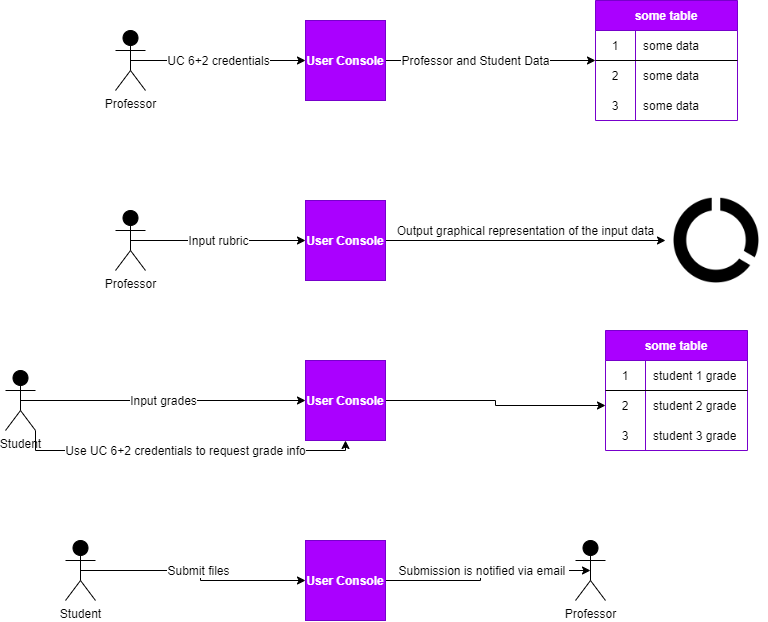

The diagram above was exported from draw.io. Its source (the exported page's mxGraphModel, read from the mxfile embedded in the PNG):
<mxGraphModel dx="1632" dy="388" grid="1" gridSize="10" guides="1" tooltips="1" connect="1" arrows="1" fold="1" page="1" pageScale="1" pageWidth="850" pageHeight="1100" math="0" shadow="0">
  <root>
    <mxCell id="7uZ78yP9CGJgGb-5U9OG-0" />
    <mxCell id="7uZ78yP9CGJgGb-5U9OG-1" parent="7uZ78yP9CGJgGb-5U9OG-0" />
    <mxCell id="7uZ78yP9CGJgGb-5U9OG-13" value="UC 6+2 credentials" style="edgeStyle=orthogonalEdgeStyle;rounded=0;orthogonalLoop=1;jettySize=auto;html=1;exitX=0.5;exitY=0.5;exitDx=0;exitDy=0;exitPerimeter=0;labelBackgroundColor=#FFFFFF;fontSize=12;fontColor=#000000;" edge="1" parent="7uZ78yP9CGJgGb-5U9OG-1" source="7uZ78yP9CGJgGb-5U9OG-2">
      <mxGeometry relative="1" as="geometry">
        <mxPoint x="270" y="280" as="targetPoint" />
      </mxGeometry>
    </mxCell>
    <mxCell id="7uZ78yP9CGJgGb-5U9OG-2" value="Professor" style="shape=umlActor;verticalLabelPosition=bottom;verticalAlign=top;html=1;outlineConnect=0;strokeColor=#000000;fontSize=12;fontColor=#000000;fillColor=#000000;" vertex="1" parent="7uZ78yP9CGJgGb-5U9OG-1">
      <mxGeometry x="80" y="250" width="30" height="60" as="geometry" />
    </mxCell>
    <mxCell id="7uZ78yP9CGJgGb-5U9OG-56" value="Submit files" style="edgeStyle=orthogonalEdgeStyle;rounded=0;orthogonalLoop=1;jettySize=auto;html=1;exitX=0.5;exitY=0.5;exitDx=0;exitDy=0;exitPerimeter=0;labelBackgroundColor=#FFFFFF;fontSize=12;fontColor=#000000;" edge="1" parent="7uZ78yP9CGJgGb-5U9OG-1" source="7uZ78yP9CGJgGb-5U9OG-3" target="7uZ78yP9CGJgGb-5U9OG-55">
      <mxGeometry relative="1" as="geometry" />
    </mxCell>
    <mxCell id="7uZ78yP9CGJgGb-5U9OG-3" value="Student" style="shape=umlActor;verticalLabelPosition=bottom;verticalAlign=top;html=1;outlineConnect=0;strokeColor=#000000;fontSize=12;fontColor=#000000;fillColor=#000000;" vertex="1" parent="7uZ78yP9CGJgGb-5U9OG-1">
      <mxGeometry x="30" y="760" width="30" height="60" as="geometry" />
    </mxCell>
    <mxCell id="7uZ78yP9CGJgGb-5U9OG-33" value="&lt;font color=&quot;#000000&quot;&gt;Input rubric&lt;/font&gt;" style="edgeStyle=orthogonalEdgeStyle;rounded=0;orthogonalLoop=1;jettySize=auto;html=1;exitX=0.5;exitY=0.5;exitDx=0;exitDy=0;exitPerimeter=0;entryX=0;entryY=0.5;entryDx=0;entryDy=0;labelBackgroundColor=#FFFFFF;fontSize=12;fontColor=#FFFFFF;" edge="1" parent="7uZ78yP9CGJgGb-5U9OG-1" source="7uZ78yP9CGJgGb-5U9OG-4" target="7uZ78yP9CGJgGb-5U9OG-31">
      <mxGeometry relative="1" as="geometry" />
    </mxCell>
    <mxCell id="7uZ78yP9CGJgGb-5U9OG-4" value="Professor" style="shape=umlActor;verticalLabelPosition=bottom;verticalAlign=top;html=1;outlineConnect=0;strokeColor=#000000;fontSize=12;fontColor=#000000;fillColor=#000000;" vertex="1" parent="7uZ78yP9CGJgGb-5U9OG-1">
      <mxGeometry x="80" y="430" width="30" height="60" as="geometry" />
    </mxCell>
    <mxCell id="7uZ78yP9CGJgGb-5U9OG-39" value="Input grades" style="edgeStyle=orthogonalEdgeStyle;rounded=0;orthogonalLoop=1;jettySize=auto;html=1;exitX=0.5;exitY=0.5;exitDx=0;exitDy=0;exitPerimeter=0;entryX=0;entryY=0.5;entryDx=0;entryDy=0;labelBackgroundColor=#FFFFFF;fontSize=12;" edge="1" parent="7uZ78yP9CGJgGb-5U9OG-1" source="7uZ78yP9CGJgGb-5U9OG-5" target="7uZ78yP9CGJgGb-5U9OG-37">
      <mxGeometry relative="1" as="geometry" />
    </mxCell>
    <mxCell id="7uZ78yP9CGJgGb-5U9OG-52" value="Use UC 6+2 credentials to request grade info" style="edgeStyle=orthogonalEdgeStyle;rounded=0;orthogonalLoop=1;jettySize=auto;html=1;exitX=1;exitY=1;exitDx=0;exitDy=0;exitPerimeter=0;entryX=0.5;entryY=1;entryDx=0;entryDy=0;labelBackgroundColor=#FFFFFF;fontSize=12;fontColor=#000000;" edge="1" parent="7uZ78yP9CGJgGb-5U9OG-1" source="7uZ78yP9CGJgGb-5U9OG-5" target="7uZ78yP9CGJgGb-5U9OG-37">
      <mxGeometry relative="1" as="geometry" />
    </mxCell>
    <mxCell id="7uZ78yP9CGJgGb-5U9OG-5" value="Student" style="shape=umlActor;verticalLabelPosition=bottom;verticalAlign=top;html=1;outlineConnect=0;strokeColor=#000000;fontSize=12;fontColor=#000000;fillColor=#000000;" vertex="1" parent="7uZ78yP9CGJgGb-5U9OG-1">
      <mxGeometry x="-30" y="590" width="30" height="60" as="geometry" />
    </mxCell>
    <mxCell id="7uZ78yP9CGJgGb-5U9OG-6" value="Professor" style="shape=umlActor;verticalLabelPosition=bottom;verticalAlign=top;html=1;outlineConnect=0;strokeColor=#000000;fontSize=12;fontColor=#000000;fillColor=#000000;" vertex="1" parent="7uZ78yP9CGJgGb-5U9OG-1">
      <mxGeometry x="540" y="760" width="30" height="60" as="geometry" />
    </mxCell>
    <mxCell id="7uZ78yP9CGJgGb-5U9OG-15" value="&lt;font color=&quot;#000000&quot;&gt;Professor and Student Data&lt;/font&gt;" style="edgeStyle=orthogonalEdgeStyle;rounded=0;orthogonalLoop=1;jettySize=auto;html=1;exitX=1;exitY=0.5;exitDx=0;exitDy=0;labelBackgroundColor=#FFFFFF;fontSize=12;fontColor=#FFFFFF;" edge="1" parent="7uZ78yP9CGJgGb-5U9OG-1" source="7uZ78yP9CGJgGb-5U9OG-14">
      <mxGeometry x="-0.1429" relative="1" as="geometry">
        <mxPoint x="560" y="280" as="targetPoint" />
        <mxPoint as="offset" />
      </mxGeometry>
    </mxCell>
    <mxCell id="7uZ78yP9CGJgGb-5U9OG-14" value="User Console" style="whiteSpace=wrap;html=1;aspect=fixed;fontSize=12;fillColor=#AA00FF;strokeColor=#7700CC;fontColor=#FFFFFF;fontStyle=1" vertex="1" parent="7uZ78yP9CGJgGb-5U9OG-1">
      <mxGeometry x="270" y="240" width="80" height="80" as="geometry" />
    </mxCell>
    <mxCell id="7uZ78yP9CGJgGb-5U9OG-16" value="some table" style="shape=table;html=1;whiteSpace=wrap;startSize=30;container=1;collapsible=0;childLayout=tableLayout;fixedRows=1;rowLines=0;fontStyle=1;align=center;strokeColor=#7700CC;fillColor=#AA00FF;fontSize=12;fontColor=#FFFFFF;" vertex="1" parent="7uZ78yP9CGJgGb-5U9OG-1">
      <mxGeometry x="560" y="220" width="142" height="120" as="geometry" />
    </mxCell>
    <mxCell id="7uZ78yP9CGJgGb-5U9OG-17" value="" style="shape=partialRectangle;html=1;whiteSpace=wrap;collapsible=0;dropTarget=0;pointerEvents=0;fillColor=none;top=0;left=0;bottom=1;right=0;points=[[0,0.5],[1,0.5]];portConstraint=eastwest;" vertex="1" parent="7uZ78yP9CGJgGb-5U9OG-16">
      <mxGeometry y="30" width="142" height="30" as="geometry" />
    </mxCell>
    <mxCell id="7uZ78yP9CGJgGb-5U9OG-18" value="1" style="shape=partialRectangle;html=1;whiteSpace=wrap;connectable=0;fillColor=none;top=0;left=0;bottom=0;right=0;overflow=hidden;" vertex="1" parent="7uZ78yP9CGJgGb-5U9OG-17">
      <mxGeometry width="40" height="30" as="geometry" />
    </mxCell>
    <mxCell id="7uZ78yP9CGJgGb-5U9OG-19" value="some data" style="shape=partialRectangle;html=1;whiteSpace=wrap;connectable=0;fillColor=none;top=0;left=0;bottom=0;right=0;align=left;spacingLeft=6;overflow=hidden;" vertex="1" parent="7uZ78yP9CGJgGb-5U9OG-17">
      <mxGeometry x="40" width="102" height="30" as="geometry" />
    </mxCell>
    <mxCell id="7uZ78yP9CGJgGb-5U9OG-20" value="" style="shape=partialRectangle;html=1;whiteSpace=wrap;collapsible=0;dropTarget=0;pointerEvents=0;fillColor=none;top=0;left=0;bottom=0;right=0;points=[[0,0.5],[1,0.5]];portConstraint=eastwest;" vertex="1" parent="7uZ78yP9CGJgGb-5U9OG-16">
      <mxGeometry y="60" width="142" height="30" as="geometry" />
    </mxCell>
    <mxCell id="7uZ78yP9CGJgGb-5U9OG-21" value="2" style="shape=partialRectangle;html=1;whiteSpace=wrap;connectable=0;fillColor=none;top=0;left=0;bottom=0;right=0;overflow=hidden;" vertex="1" parent="7uZ78yP9CGJgGb-5U9OG-20">
      <mxGeometry width="40" height="30" as="geometry" />
    </mxCell>
    <mxCell id="7uZ78yP9CGJgGb-5U9OG-22" value="some data" style="shape=partialRectangle;html=1;whiteSpace=wrap;connectable=0;fillColor=none;top=0;left=0;bottom=0;right=0;align=left;spacingLeft=6;overflow=hidden;" vertex="1" parent="7uZ78yP9CGJgGb-5U9OG-20">
      <mxGeometry x="40" width="102" height="30" as="geometry" />
    </mxCell>
    <mxCell id="7uZ78yP9CGJgGb-5U9OG-23" value="" style="shape=partialRectangle;html=1;whiteSpace=wrap;collapsible=0;dropTarget=0;pointerEvents=0;fillColor=none;top=0;left=0;bottom=0;right=0;points=[[0,0.5],[1,0.5]];portConstraint=eastwest;" vertex="1" parent="7uZ78yP9CGJgGb-5U9OG-16">
      <mxGeometry y="90" width="142" height="30" as="geometry" />
    </mxCell>
    <mxCell id="7uZ78yP9CGJgGb-5U9OG-24" value="3" style="shape=partialRectangle;html=1;whiteSpace=wrap;connectable=0;fillColor=none;top=0;left=0;bottom=0;right=0;overflow=hidden;" vertex="1" parent="7uZ78yP9CGJgGb-5U9OG-23">
      <mxGeometry width="40" height="30" as="geometry" />
    </mxCell>
    <mxCell id="7uZ78yP9CGJgGb-5U9OG-25" value="some data" style="shape=partialRectangle;html=1;whiteSpace=wrap;connectable=0;fillColor=none;top=0;left=0;bottom=0;right=0;align=left;spacingLeft=6;overflow=hidden;" vertex="1" parent="7uZ78yP9CGJgGb-5U9OG-23">
      <mxGeometry x="40" width="102" height="30" as="geometry" />
    </mxCell>
    <mxCell id="7uZ78yP9CGJgGb-5U9OG-30" value="" style="shape=image;html=1;verticalAlign=top;verticalLabelPosition=bottom;labelBackgroundColor=#ffffff;imageAspect=0;aspect=fixed;image=https://cdn3.iconfinder.com/data/icons/google-material-design-icons/48/ic_data_usage_48px-128.png;strokeColor=#7700CC;fillColor=#AA00FF;fontSize=12;fontColor=#FFFFFF;" vertex="1" parent="7uZ78yP9CGJgGb-5U9OG-1">
      <mxGeometry x="630" y="409" width="102" height="102" as="geometry" />
    </mxCell>
    <mxCell id="7uZ78yP9CGJgGb-5U9OG-34" value="&lt;font color=&quot;#000000&quot;&gt;Output graphical representation of the input data&lt;/font&gt;" style="edgeStyle=orthogonalEdgeStyle;rounded=0;orthogonalLoop=1;jettySize=auto;html=1;exitX=1;exitY=0.5;exitDx=0;exitDy=0;labelBackgroundColor=#FFFFFF;fontSize=12;fontColor=#FFFFFF;" edge="1" parent="7uZ78yP9CGJgGb-5U9OG-1" source="7uZ78yP9CGJgGb-5U9OG-31" target="7uZ78yP9CGJgGb-5U9OG-30">
      <mxGeometry y="10" relative="1" as="geometry">
        <mxPoint x="540" y="460" as="targetPoint" />
        <mxPoint as="offset" />
      </mxGeometry>
    </mxCell>
    <mxCell id="7uZ78yP9CGJgGb-5U9OG-31" value="User Console" style="whiteSpace=wrap;html=1;aspect=fixed;fontSize=12;fillColor=#AA00FF;strokeColor=#7700CC;fontColor=#FFFFFF;fontStyle=1" vertex="1" parent="7uZ78yP9CGJgGb-5U9OG-1">
      <mxGeometry x="270" y="420" width="80" height="80" as="geometry" />
    </mxCell>
    <mxCell id="7uZ78yP9CGJgGb-5U9OG-51" style="edgeStyle=orthogonalEdgeStyle;rounded=0;orthogonalLoop=1;jettySize=auto;html=1;exitX=1;exitY=0.5;exitDx=0;exitDy=0;entryX=0;entryY=0.5;entryDx=0;entryDy=0;labelBackgroundColor=#FFFFFF;fontSize=12;fontColor=#000000;" edge="1" parent="7uZ78yP9CGJgGb-5U9OG-1" source="7uZ78yP9CGJgGb-5U9OG-37" target="7uZ78yP9CGJgGb-5U9OG-44">
      <mxGeometry relative="1" as="geometry" />
    </mxCell>
    <mxCell id="7uZ78yP9CGJgGb-5U9OG-37" value="User Console" style="whiteSpace=wrap;html=1;aspect=fixed;fontSize=12;fillColor=#AA00FF;strokeColor=#7700CC;fontColor=#FFFFFF;fontStyle=1" vertex="1" parent="7uZ78yP9CGJgGb-5U9OG-1">
      <mxGeometry x="270" y="580" width="80" height="80" as="geometry" />
    </mxCell>
    <mxCell id="7uZ78yP9CGJgGb-5U9OG-40" value="some table" style="shape=table;html=1;whiteSpace=wrap;startSize=30;container=1;collapsible=0;childLayout=tableLayout;fixedRows=1;rowLines=0;fontStyle=1;align=center;strokeColor=#7700CC;fillColor=#AA00FF;fontSize=12;fontColor=#FFFFFF;" vertex="1" parent="7uZ78yP9CGJgGb-5U9OG-1">
      <mxGeometry x="570" y="550" width="142" height="120" as="geometry" />
    </mxCell>
    <mxCell id="7uZ78yP9CGJgGb-5U9OG-41" value="" style="shape=partialRectangle;html=1;whiteSpace=wrap;collapsible=0;dropTarget=0;pointerEvents=0;fillColor=none;top=0;left=0;bottom=1;right=0;points=[[0,0.5],[1,0.5]];portConstraint=eastwest;" vertex="1" parent="7uZ78yP9CGJgGb-5U9OG-40">
      <mxGeometry y="30" width="142" height="30" as="geometry" />
    </mxCell>
    <mxCell id="7uZ78yP9CGJgGb-5U9OG-42" value="1" style="shape=partialRectangle;html=1;whiteSpace=wrap;connectable=0;fillColor=none;top=0;left=0;bottom=0;right=0;overflow=hidden;" vertex="1" parent="7uZ78yP9CGJgGb-5U9OG-41">
      <mxGeometry width="40" height="30" as="geometry" />
    </mxCell>
    <mxCell id="7uZ78yP9CGJgGb-5U9OG-43" value="student 1 grade" style="shape=partialRectangle;html=1;whiteSpace=wrap;connectable=0;fillColor=none;top=0;left=0;bottom=0;right=0;align=left;spacingLeft=6;overflow=hidden;" vertex="1" parent="7uZ78yP9CGJgGb-5U9OG-41">
      <mxGeometry x="40" width="102" height="30" as="geometry" />
    </mxCell>
    <mxCell id="7uZ78yP9CGJgGb-5U9OG-44" value="" style="shape=partialRectangle;html=1;whiteSpace=wrap;collapsible=0;dropTarget=0;pointerEvents=0;fillColor=none;top=0;left=0;bottom=0;right=0;points=[[0,0.5],[1,0.5]];portConstraint=eastwest;" vertex="1" parent="7uZ78yP9CGJgGb-5U9OG-40">
      <mxGeometry y="60" width="142" height="30" as="geometry" />
    </mxCell>
    <mxCell id="7uZ78yP9CGJgGb-5U9OG-45" value="2" style="shape=partialRectangle;html=1;whiteSpace=wrap;connectable=0;fillColor=none;top=0;left=0;bottom=0;right=0;overflow=hidden;" vertex="1" parent="7uZ78yP9CGJgGb-5U9OG-44">
      <mxGeometry width="40" height="30" as="geometry" />
    </mxCell>
    <mxCell id="7uZ78yP9CGJgGb-5U9OG-46" value="student 2 grade" style="shape=partialRectangle;html=1;whiteSpace=wrap;connectable=0;fillColor=none;top=0;left=0;bottom=0;right=0;align=left;spacingLeft=6;overflow=hidden;" vertex="1" parent="7uZ78yP9CGJgGb-5U9OG-44">
      <mxGeometry x="40" width="102" height="30" as="geometry" />
    </mxCell>
    <mxCell id="7uZ78yP9CGJgGb-5U9OG-47" value="" style="shape=partialRectangle;html=1;whiteSpace=wrap;collapsible=0;dropTarget=0;pointerEvents=0;fillColor=none;top=0;left=0;bottom=0;right=0;points=[[0,0.5],[1,0.5]];portConstraint=eastwest;" vertex="1" parent="7uZ78yP9CGJgGb-5U9OG-40">
      <mxGeometry y="90" width="142" height="30" as="geometry" />
    </mxCell>
    <mxCell id="7uZ78yP9CGJgGb-5U9OG-48" value="3" style="shape=partialRectangle;html=1;whiteSpace=wrap;connectable=0;fillColor=none;top=0;left=0;bottom=0;right=0;overflow=hidden;" vertex="1" parent="7uZ78yP9CGJgGb-5U9OG-47">
      <mxGeometry width="40" height="30" as="geometry" />
    </mxCell>
    <mxCell id="7uZ78yP9CGJgGb-5U9OG-49" value="student 3 grade" style="shape=partialRectangle;html=1;whiteSpace=wrap;connectable=0;fillColor=none;top=0;left=0;bottom=0;right=0;align=left;spacingLeft=6;overflow=hidden;" vertex="1" parent="7uZ78yP9CGJgGb-5U9OG-47">
      <mxGeometry x="40" width="102" height="30" as="geometry" />
    </mxCell>
    <mxCell id="7uZ78yP9CGJgGb-5U9OG-57" value="Submission is notified via email&amp;nbsp;" style="edgeStyle=orthogonalEdgeStyle;rounded=0;orthogonalLoop=1;jettySize=auto;html=1;exitX=1;exitY=0.5;exitDx=0;exitDy=0;entryX=0.5;entryY=0.5;entryDx=0;entryDy=0;entryPerimeter=0;labelBackgroundColor=#FFFFFF;fontSize=12;fontColor=#000000;" edge="1" parent="7uZ78yP9CGJgGb-5U9OG-1" source="7uZ78yP9CGJgGb-5U9OG-55" target="7uZ78yP9CGJgGb-5U9OG-6">
      <mxGeometry relative="1" as="geometry" />
    </mxCell>
    <mxCell id="7uZ78yP9CGJgGb-5U9OG-55" value="User Console" style="whiteSpace=wrap;html=1;aspect=fixed;fontSize=12;fillColor=#AA00FF;strokeColor=#7700CC;fontColor=#FFFFFF;fontStyle=1" vertex="1" parent="7uZ78yP9CGJgGb-5U9OG-1">
      <mxGeometry x="270" y="760" width="80" height="80" as="geometry" />
    </mxCell>
  </root>
</mxGraphModel>